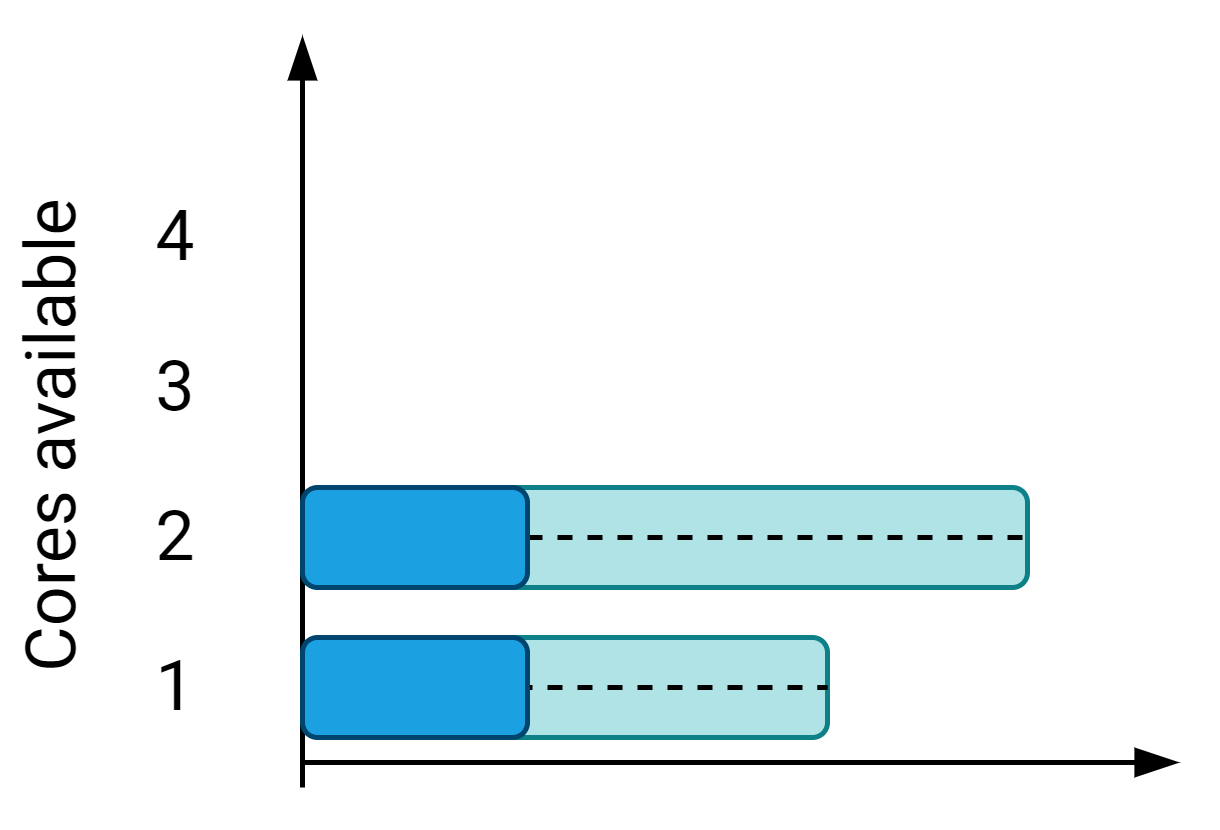

The diagram above was exported from draw.io. Its source (the exported page's mxGraphModel, read from the mxfile embedded in the PNG):
<mxGraphModel dx="813" dy="1639" grid="1" gridSize="5" guides="1" tooltips="1" connect="1" arrows="1" fold="1" page="1" pageScale="1" pageWidth="827" pageHeight="1169" math="1" shadow="0" extFonts="Roboto^https://fonts.googleapis.com/css?family=Roboto">
  <root>
    <mxCell id="0" />
    <mxCell id="1" parent="0" />
    <mxCell id="2" value="" style="rounded=1;whiteSpace=wrap;html=1;align=center;fillColor=#b0e3e6;strokeColor=#0e8088;comic=0;fontSize=14;fontFamily=Roboto;FType=g;" vertex="1" parent="1">
      <mxGeometry x="180" y="565" width="80" height="20" as="geometry" />
    </mxCell>
    <mxCell id="3" value="" style="endArrow=blockThin;html=1;endFill=1;fontFamily=Roboto;FType=g;" edge="1" parent="1">
      <mxGeometry width="50" height="50" relative="1" as="geometry">
        <mxPoint x="155" y="590" as="sourcePoint" />
        <mxPoint x="330" y="590" as="targetPoint" />
      </mxGeometry>
    </mxCell>
    <mxCell id="4" value="" style="endArrow=none;dashed=1;html=1;entryX=1;entryY=0.5;entryDx=0;entryDy=0;exitX=0;exitY=0.5;exitDx=0;exitDy=0;" edge="1" source="2" target="2" parent="1">
      <mxGeometry width="50" height="50" relative="1" as="geometry">
        <mxPoint x="255" y="575" as="sourcePoint" />
        <mxPoint x="305" y="530" as="targetPoint" />
      </mxGeometry>
    </mxCell>
    <mxCell id="5" value="" style="rounded=1;whiteSpace=wrap;html=1;align=center;fillColor=#b0e3e6;strokeColor=#0e8088;comic=0;fontSize=14;fontFamily=Roboto;FType=g;" vertex="1" parent="1">
      <mxGeometry x="170" y="535" width="130" height="20" as="geometry" />
    </mxCell>
    <mxCell id="6" value="" style="endArrow=none;dashed=1;html=1;entryX=1;entryY=0.5;entryDx=0;entryDy=0;exitX=1;exitY=0.5;exitDx=0;exitDy=0;" edge="1" source="9" target="5" parent="1">
      <mxGeometry width="50" height="50" relative="1" as="geometry">
        <mxPoint x="270" y="545" as="sourcePoint" />
        <mxPoint x="305" y="500" as="targetPoint" />
      </mxGeometry>
    </mxCell>
    <mxCell id="7" value="" style="endArrow=blockThin;html=1;strokeColor=#000000;endFill=1;exitX=0.5;exitY=0;exitDx=0;exitDy=0;fontFamily=Roboto;FType=g;" edge="1" parent="1">
      <mxGeometry width="50" height="50" relative="1" as="geometry">
        <mxPoint x="155" y="595" as="sourcePoint" />
        <mxPoint x="155" y="445" as="targetPoint" />
      </mxGeometry>
    </mxCell>
    <mxCell id="8" value="" style="rounded=1;whiteSpace=wrap;html=1;align=center;fillColor=#1ba1e2;fontColor=#ffffff;comic=0;fontSize=14;fontFamily=Roboto;FType=g;strokeColor=#00456E;" vertex="1" parent="1">
      <mxGeometry x="155" y="565" width="45" height="20" as="geometry" />
    </mxCell>
    <mxCell id="9" value="" style="rounded=1;whiteSpace=wrap;html=1;align=center;fillColor=#1ba1e2;fontColor=#ffffff;comic=0;fontSize=14;fontFamily=Roboto;FType=g;strokeColor=#00456E;" vertex="1" parent="1">
      <mxGeometry x="155" y="535" width="45" height="20" as="geometry" />
    </mxCell>
    <mxCell id="10" value="1" style="text;html=1;strokeColor=none;fillColor=none;align=center;verticalAlign=middle;whiteSpace=wrap;rounded=0;fontSize=14;fontColor=#000000;fontFamily=Roboto;FType=g;" vertex="1" parent="1">
      <mxGeometry x="105" y="565" width="50" height="20" as="geometry" />
    </mxCell>
    <mxCell id="11" value="2" style="text;html=1;strokeColor=none;fillColor=none;align=center;verticalAlign=middle;whiteSpace=wrap;rounded=0;fontSize=14;fontColor=#000000;fontFamily=Roboto;FType=g;" vertex="1" parent="1">
      <mxGeometry x="105" y="535" width="50" height="20" as="geometry" />
    </mxCell>
    <mxCell id="12" value="3" style="text;html=1;strokeColor=none;fillColor=none;align=center;verticalAlign=middle;whiteSpace=wrap;rounded=0;fontSize=14;fontColor=#000000;fontFamily=Roboto;FType=g;" vertex="1" parent="1">
      <mxGeometry x="105" y="505" width="50" height="20" as="geometry" />
    </mxCell>
    <mxCell id="13" value="4" style="text;html=1;strokeColor=none;fillColor=none;align=center;verticalAlign=middle;whiteSpace=wrap;rounded=0;fontSize=14;fontColor=#000000;fontFamily=Roboto;FType=g;" vertex="1" parent="1">
      <mxGeometry x="105" y="475" width="50" height="20" as="geometry" />
    </mxCell>
    <mxCell id="14" value="Cores available" style="text;html=1;strokeColor=none;fillColor=none;align=center;verticalAlign=middle;whiteSpace=wrap;rounded=0;fontSize=14;fontColor=#000000;fontFamily=Roboto;FType=g;rotation=-90;" vertex="1" parent="1">
      <mxGeometry x="50" y="515" width="110" height="20" as="geometry" />
    </mxCell>
  </root>
</mxGraphModel>